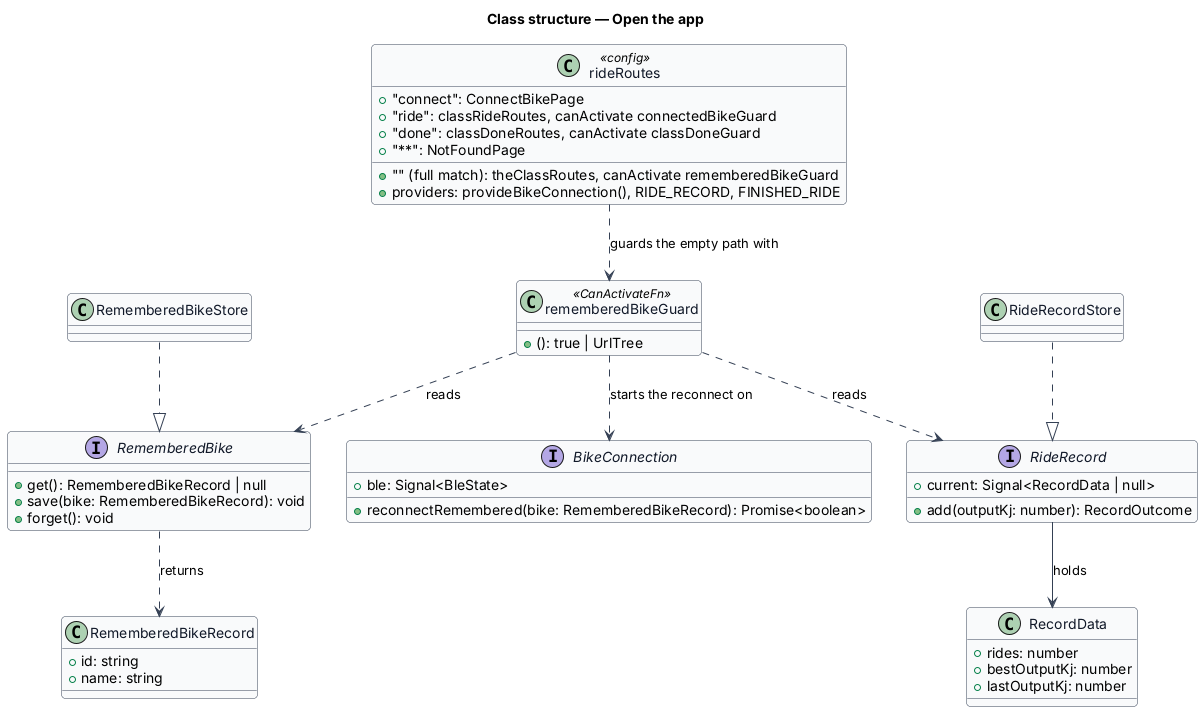

The diagram above was rendered by PlantUML. Its source (embedded in the PNG):
@startuml
' --- shared skin header ---
skinparam backgroundColor #FFFFFF
skinparam shadowing false
skinparam roundcorner 8
skinparam defaultFontName Arial
skinparam ArrowColor #344054
skinparam class {
  BorderColor #344054
  FontColor #101828
  BackgroundColor #F9FAFB
}
' --------------------------
title Class structure — Open the app

class rideRoutes <<config>> {
  +"connect": ConnectBikePage
  +"" (full match): theClassRoutes, canActivate rememberedBikeGuard
  +"ride": classRideRoutes, canActivate connectedBikeGuard
  +"done": classDoneRoutes, canActivate classDoneGuard
  +"**": NotFoundPage
  +providers: provideBikeConnection(), RIDE_RECORD, FINISHED_RIDE
}

class rememberedBikeGuard <<CanActivateFn>> {
  +(): true | UrlTree
}

interface RememberedBike {
  +get(): RememberedBikeRecord | null
  +save(bike: RememberedBikeRecord): void
  +forget(): void
}

interface RideRecord {
  +current: Signal<RecordData | null>
  +add(outputKj: number): RecordOutcome
}

class RecordData {
  +rides: number
  +bestOutputKj: number
  +lastOutputKj: number
}

class RememberedBikeRecord {
  +id: string
  +name: string
}

interface BikeConnection {
  +ble: Signal<BleState>
  +reconnectRemembered(bike: RememberedBikeRecord): Promise<boolean>
}

class RememberedBikeStore
class RideRecordStore

rideRoutes ..> rememberedBikeGuard : guards the empty path with
rememberedBikeGuard ..> RememberedBike : reads
rememberedBikeGuard ..> RideRecord : reads
rememberedBikeGuard ..> BikeConnection : starts the reconnect on
RememberedBike ..> RememberedBikeRecord : returns
RideRecord --> RecordData : holds
RememberedBikeStore ..|> RememberedBike
RideRecordStore ..|> RideRecord
@enduml